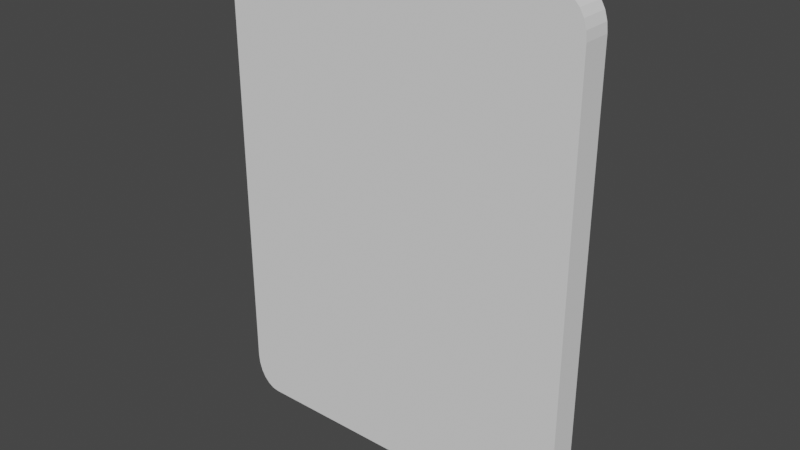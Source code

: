 # Source: RounderPlane.blend  (saved by Blender 4.1.23; exported with 4.5.12 LTS)
import bpy
from mathutils import Matrix  # noqa: F401  (used for matrix-valued properties, if any)

bpy.ops.wm.read_factory_settings(use_empty=True)
scene = bpy.context.scene
scene.name = 'Scene'

# ---- collections
col_collection = bpy.data.collections.new('Collection'); scene.collection.children.link(col_collection)

# ---- world
world_world = bpy.data.worlds.new('World'); scene.world = world_world
world_world.use_nodes = True; world_world.node_tree.nodes.clear()
_N = world_world.node_tree.nodes; _L = world_world.node_tree.links
n0 = _N.new('ShaderNodeOutputWorld'); n0.name = 'World Output'; n0.location = (300, 300)
n1 = _N.new('ShaderNodeBackground'); n1.name = 'Background'; n1.location = (10, 300)
n1.inputs[0].default_value = (0.05088, 0.05088, 0.05088, 1.0)
_L.new(n1.outputs[0], n0.inputs[0])
n0.is_active_output = True
world_world.color = (0.05088, 0.05088, 0.05088)
world_world.use_sun_shadow = False
world_world.sun_shadow_jitter_overblur = 0.0

# ---- meshes
me_plane_001 = bpy.data.meshes.new('Plane.001')
me_plane_001.from_pydata([(-1.135, -3.311e-08, 0.7576), (-1.135, 0.0, 0.0), (-1.135, 3.311e-08, -0.7576), (1.135, 3.311e-08, -0.7576), (1.135, 0.0, 0.0), (1.135, -3.311e-08, 0.7576), (-0.5675, 6.623e-08, -1.515), (0.0, 6.623e-08, -1.515), (0.5675, 6.623e-08, -1.515), (0.5675, -6.623e-08, 1.515), (0.0, -6.623e-08, 1.515), (-0.5675, -6.623e-08, 1.515), (0.5675, 3.311e-08, -0.7576), (0.0, 3.311e-08, -0.7576), (-0.5675, 3.311e-08, -0.7576), (0.5675, 0.0, 0.0), (0.0, 0.0, 0.0), (-0.5675, 0.0, 0.0), (0.5675, -3.311e-08, 0.7576), (0.0, -3.311e-08, 0.7576), (-0.5675, -3.311e-08, 0.7576), (-0.9746, 6.623e-08, -1.515), (-1.135, 5.687e-08, -1.301), (-1.016, 6.591e-08, -1.508), (-1.055, 6.497e-08, -1.486), (-1.088, 6.349e-08, -1.452), (-1.113, 6.155e-08, -1.408), (-1.129, 5.929e-08, -1.356), (1.135, 5.687e-08, -1.301), (0.9746, 6.623e-08, -1.515), (1.129, 5.929e-08, -1.356), (1.113, 6.155e-08, -1.408), (1.088, 6.349e-08, -1.452), (1.055, 6.497e-08, -1.486), (1.016, 6.591e-08, -1.508), (-1.135, -5.687e-08, 1.301), (-0.9746, -6.623e-08, 1.515), (-1.129, -5.929e-08, 1.356), (-1.113, -6.155e-08, 1.408), (-1.088, -6.349e-08, 1.452), (-1.055, -6.497e-08, 1.486), (-1.016, -6.591e-08, 1.508), (0.9746, -6.623e-08, 1.515), (1.135, -5.687e-08, 1.301), (1.016, -6.591e-08, 1.508), (1.055, -6.497e-08, 1.486), (1.088, -6.349e-08, 1.452), (1.113, -6.155e-08, 1.408), (1.129, -5.929e-08, 1.356), (-1.135, -0.1785, 0.7576), (-1.135, -0.1785, -8.882e-16), (-1.135, -0.1785, -0.7576), (1.135, -0.1785, -0.7576), (1.135, -0.1785, -8.882e-16), (1.135, -0.1785, 0.7576), (-0.5675, -0.1785, -1.515), (0.0, -0.1785, -1.515), (0.5675, -0.1785, -1.515), (0.5675, -0.1785, 1.515), (0.0, -0.1785, 1.515), (-0.5675, -0.1785, 1.515), (0.5675, -0.1785, -0.7576), (0.0, -0.1785, -0.7576), (-0.5675, -0.1785, -0.7576), (0.5675, -0.1785, -8.882e-16), (0.0, -0.1785, -8.882e-16), (-0.5675, -0.1785, -8.882e-16), (0.5675, -0.1785, 0.7576), (0.0, -0.1785, 0.7576), (-0.5675, -0.1785, 0.7576), (-0.9746, -0.1785, -1.515), (-1.135, -0.1785, -1.301), (-1.016, -0.1785, -1.508), (-1.055, -0.1785, -1.486), (-1.088, -0.1785, -1.452), (-1.113, -0.1785, -1.408), (-1.129, -0.1785, -1.356), (1.135, -0.1785, -1.301), (0.9746, -0.1785, -1.515), (1.129, -0.1785, -1.356), (1.113, -0.1785, -1.408), (1.088, -0.1785, -1.452), (1.055, -0.1785, -1.486), (1.016, -0.1785, -1.508), (-1.135, -0.1785, 1.301), (-0.9746, -0.1785, 1.515), (-1.129, -0.1785, 1.356), (-1.113, -0.1785, 1.408), (-1.088, -0.1785, 1.452), (-1.055, -0.1785, 1.486), (-1.016, -0.1785, 1.508), (0.9746, -0.1785, 1.515), (1.135, -0.1785, 1.301), (1.016, -0.1785, 1.508), (1.055, -0.1785, 1.486), (1.088, -0.1785, 1.452), (1.113, -0.1785, 1.408), (1.129, -0.1785, 1.356)], [], [(0, 35, 37, 38, 39, 40, 41, 36, 11, 20), (12, 15, 4, 3), (15, 18, 5, 4), (1, 0, 20, 17), (17, 20, 19, 16), (16, 19, 18, 15), (2, 1, 17, 14), (14, 17, 16, 13), (13, 16, 15, 12), (8, 12, 3, 28, 30, 31, 32, 33, 34, 29), (6, 14, 13, 7), (7, 13, 12, 8), (18, 9, 42, 44, 45, 46, 47, 48, 43, 5), (20, 11, 10, 19), (19, 10, 9, 18), (22, 2, 14, 6, 21, 23, 24, 25, 26, 27), (49, 69, 60, 85, 90, 89, 88, 87, 86, 84), (61, 52, 53, 64), (64, 53, 54, 67), (50, 66, 69, 49), (66, 65, 68, 69), (65, 64, 67, 68), (51, 63, 66, 50), (63, 62, 65, 66), (62, 61, 64, 65), (57, 78, 83, 82, 81, 80, 79, 77, 52, 61), (55, 56, 62, 63), (56, 57, 61, 62), (67, 54, 92, 97, 96, 95, 94, 93, 91, 58), (69, 68, 59, 60), (68, 67, 58, 59), (71, 76, 75, 74, 73, 72, 70, 55, 63, 51), (0, 1, 50, 49), (38, 37, 86, 87), (29, 34, 83, 78), (1, 2, 51, 50), (37, 35, 84, 86), (34, 33, 82, 83), (3, 4, 53, 52), (5, 43, 92, 54), (33, 32, 81, 82), (4, 5, 54, 53), (43, 48, 97, 92), (32, 31, 80, 81), (48, 47, 96, 97), (31, 30, 79, 80), (2, 22, 71, 51), (47, 46, 95, 96), (30, 28, 77, 79), (22, 27, 76, 71), (46, 45, 94, 95), (28, 3, 52, 77), (6, 7, 56, 55), (27, 26, 75, 76), (45, 44, 93, 94), (35, 0, 49, 84), (7, 8, 57, 56), (26, 25, 74, 75), (44, 42, 91, 93), (11, 36, 85, 60), (9, 10, 59, 58), (25, 24, 73, 74), (42, 9, 58, 91), (36, 41, 90, 85), (10, 11, 60, 59), (24, 23, 72, 73), (41, 40, 89, 90), (23, 21, 70, 72), (40, 39, 88, 89), (21, 6, 55, 70), (39, 38, 87, 88), (8, 29, 78, 57)])
_uv = me_plane_001.uv_layers.new(name='UVMap')
_uv.uv.foreach_set('vector', [0.0, 0.75, 0.0, 0.9294, 0.002407, 0.9476, 0.009463, 0.9647, 0.02069, 0.9793, 0.03532, 0.9905, 0.05235, 0.9976, 0.07063, 1.0, 0.25, 1.0, 0.25, 0.75, 0.75, 0.25, 0.75, 0.5, 1.0, 0.5, 1.0, 0.25, 0.75, 0.5, 0.75, 0.75, 1.0, 0.75, 1.0, 0.5, 0.0, 0.5, 0.0, 0.75, 0.25, 0.75, 0.25, 0.5, 0.25, 0.5, 0.25, 0.75, 0.5, 0.75, 0.5, 0.5, 0.5, 0.5, 0.5, 0.75, 0.75, 0.75, 0.75, 0.5, 0.0, 0.25, 0.0, 0.5, 0.25, 0.5, 0.25, 0.25, 0.25, 0.25, 0.25, 0.5, 0.5, 0.5, 0.5, 0.25, 0.5, 0.25, 0.5, 0.5, 0.75, 0.5, 0.75, 0.25, 0.75, 0.0, 0.75, 0.25, 1.0, 0.25, 1.0, 0.07063, 0.9976, 0.05235, 0.9905, 0.03532, 0.9793, 0.02069, 0.9647, 0.009463, 0.9476, 0.002407, 0.9294, 0.0, 0.25, 0.0, 0.25, 0.25, 0.5, 0.25, 0.5, 0.0, 0.5, 0.0, 0.5, 0.25, 0.75, 0.25, 0.75, 0.0, 0.75, 0.75, 0.75, 1.0, 0.9294, 1.0, 0.9476, 0.9976, 0.9647, 0.9905, 0.9793, 0.9793, 0.9905, 0.9647, 0.9976, 0.9476, 1.0, 0.9294, 1.0, 0.75, 0.25, 0.75, 0.25, 1.0, 0.5, 1.0, 0.5, 0.75, 0.5, 0.75, 0.5, 1.0, 0.75, 1.0, 0.75, 0.75, 0.0, 0.07063, 0.0, 0.25, 0.25, 0.25, 0.25, 0.0, 0.07063, 0.0, 0.05235, 0.002407, 0.03532, 0.009463, 0.02069, 0.02069, 0.009463, 0.03532, 0.002407, 0.05235, 0.0, 0.75, 0.25, 0.75, 0.25, 1.0, 0.07063, 1.0, 0.05235, 0.9976, 0.03532, 0.9905, 0.02069, 0.9793, 0.009463, 0.9647, 0.002407, 0.9476, 0.0, 0.9294, 0.75, 0.25, 1.0, 0.25, 1.0, 0.5, 0.75, 0.5, 0.75, 0.5, 1.0, 0.5, 1.0, 0.75, 0.75, 0.75, 0.0, 0.5, 0.25, 0.5, 0.25, 0.75, 0.0, 0.75, 0.25, 0.5, 0.5, 0.5, 0.5, 0.75, 0.25, 0.75, 0.5, 0.5, 0.75, 0.5, 0.75, 0.75, 0.5, 0.75, 0.0, 0.25, 0.25, 0.25, 0.25, 0.5, 0.0, 0.5, 0.25, 0.25, 0.5, 0.25, 0.5, 0.5, 0.25, 0.5, 0.5, 0.25, 0.75, 0.25, 0.75, 0.5, 0.5, 0.5, 0.75, 0.0, 0.9294, 0.0, 0.9476, 0.002407, 0.9647, 0.009463, 0.9793, 0.02069, 0.9905, 0.03532, 0.9976, 0.05235, 1.0, 0.07063, 1.0, 0.25, 0.75, 0.25, 0.25, 0.0, 0.5, 0.0, 0.5, 0.25, 0.25, 0.25, 0.5, 0.0, 0.75, 0.0, 0.75, 0.25, 0.5, 0.25, 0.75, 0.75, 1.0, 0.75, 1.0, 0.9294, 0.9976, 0.9476, 0.9905, 0.9647, 0.9793, 0.9793, 0.9647, 0.9905, 0.9476, 0.9976, 0.9294, 1.0, 0.75, 1.0, 0.25, 0.75, 0.5, 0.75, 0.5, 1.0, 0.25, 1.0, 0.5, 0.75, 0.75, 0.75, 0.75, 1.0, 0.5, 1.0, 0.0, 0.07063, 0.002407, 0.05235, 0.009463, 0.03532, 0.02069, 0.02069, 0.03532, 0.009463, 0.05235, 0.002407, 0.07063, 0.0, 0.25, 0.0, 0.25, 0.25, 0.0, 0.25, 0.0, 0.75, 0.0, 0.5, 0.0, 0.5, 0.0, 0.75, 0.009463, 0.9647, 0.002407, 0.9476, 0.002407, 0.9476, 0.009463, 0.9647, 0.9294, 0.0, 0.9476, 0.002407, 0.9476, 0.002407, 0.9294, 0.0, 0.0, 0.5, 0.0, 0.25, 0.0, 0.25, 0.0, 0.5, 0.002407, 0.9476, 0.0, 0.9294, 0.0, 0.9294, 0.002407, 0.9476, 0.9476, 0.002407, 0.9647, 0.009463, 0.9647, 0.009463, 0.9476, 0.002407, 1.0, 0.25, 1.0, 0.5, 1.0, 0.5, 1.0, 0.25, 1.0, 0.75, 1.0, 0.9294, 1.0, 0.9294, 1.0, 0.75, 0.9647, 0.009463, 0.9793, 0.02069, 0.9793, 0.02069, 0.9647, 0.009463, 1.0, 0.5, 1.0, 0.75, 1.0, 0.75, 1.0, 0.5, 1.0, 0.9294, 0.9976, 0.9476, 0.9976, 0.9476, 1.0, 0.9294, 0.9793, 0.02069, 0.9905, 0.03532, 0.9905, 0.03532, 0.9793, 0.02069, 0.9976, 0.9476, 0.9905, 0.9647, 0.9905, 0.9647, 0.9976, 0.9476, 0.9905, 0.03532, 0.9976, 0.05235, 0.9976, 0.05235, 0.9905, 0.03532, 0.0, 0.25, 0.0, 0.07063, 0.0, 0.07063, 0.0, 0.25, 0.9905, 0.9647, 0.9793, 0.9793, 0.9793, 0.9793, 0.9905, 0.9647, 0.9976, 0.05235, 1.0, 0.07063, 1.0, 0.07063, 0.9976, 0.05235, 0.0, 0.07063, 0.002407, 0.05235, 0.002407, 0.05235, 0.0, 0.07063, 0.9793, 0.9793, 0.9647, 0.9905, 0.9647, 0.9905, 0.9793, 0.9793, 1.0, 0.07063, 1.0, 0.25, 1.0, 0.25, 1.0, 0.07063, 0.25, 0.0, 0.5, 0.0, 0.5, 0.0, 0.25, 0.0, 0.002407, 0.05235, 0.009463, 0.03532, 0.009463, 0.03532, 0.002407, 0.05235, 0.9647, 0.9905, 0.9476, 0.9976, 0.9476, 0.9976, 0.9647, 0.9905, 0.0, 0.9294, 0.0, 0.75, 0.0, 0.75, 0.0, 0.9294, 0.5, 0.0, 0.75, 0.0, 0.75, 0.0, 0.5, 0.0, 0.009463, 0.03532, 0.02069, 0.02069, 0.02069, 0.02069, 0.009463, 0.03532, 0.9476, 0.9976, 0.9294, 1.0, 0.9294, 1.0, 0.9476, 0.9976, 0.25, 1.0, 0.07063, 1.0, 0.07063, 1.0, 0.25, 1.0, 0.75, 1.0, 0.5, 1.0, 0.5, 1.0, 0.75, 1.0, 0.02069, 0.02069, 0.03532, 0.009463, 0.03532, 0.009463, 0.02069, 0.02069, 0.9294, 1.0, 0.75, 1.0, 0.75, 1.0, 0.9294, 1.0, 0.07063, 1.0, 0.05235, 0.9976, 0.05235, 0.9976, 0.07063, 1.0, 0.5, 1.0, 0.25, 1.0, 0.25, 1.0, 0.5, 1.0, 0.03532, 0.009463, 0.05235, 0.002407, 0.05235, 0.002407, 0.03532, 0.009463, 0.05235, 0.9976, 0.03532, 0.9905, 0.03532, 0.9905, 0.05235, 0.9976, 0.05235, 0.002407, 0.07063, 0.0, 0.07063, 0.0, 0.05235, 0.002407, 0.03532, 0.9905, 0.02069, 0.9793, 0.02069, 0.9793, 0.03532, 0.9905, 0.07063, 0.0, 0.25, 0.0, 0.25, 0.0, 0.07063, 0.0, 0.02069, 0.9793, 0.009463, 0.9647, 0.009463, 0.9647, 0.02069, 0.9793, 0.75, 0.0, 0.9294, 0.0, 0.9294, 0.0, 0.75, 0.0])
me_plane_001.update()

# ---- objects
ob_plane = bpy.data.objects.new('Plane', me_plane_001)

# ---- transforms, parenting, visibility, modifiers, constraints
ob_plane.location = (0.0, 0.0, 0.0)

# ---- collection membership
col_collection.objects.link(ob_plane)

# ---- scene / render settings (as saved in the file)
scene.frame_start = 1; scene.frame_end = 250; scene.frame_set(1)
scene.render.engine = 'BLENDER_EEVEE_NEXT'
scene.cycles.sampling_pattern = 'TABULATED_SOBOL'
scene.cycles.use_light_tree = False
scene.eevee.ray_tracing_options.trace_max_roughness = 0.0
scene.view_settings.view_transform = 'Filmic'
bpy.context.view_layer.update()

# ---- added for rendering (the .blend has no active camera and no usable light): camera, sun
cam_auto = bpy.data.cameras.new('AutoCamera')
cam_auto.lens = 50.0
cam_auto.sensor_width = 36.0
cam_auto.clip_end = 1000.0
ob_auto_camera = bpy.data.objects.new('AutoCamera', cam_auto)
scene.collection.objects.link(ob_auto_camera)
ob_auto_camera.location = (3.50693, -4.29756, 2.80555)
ob_auto_camera.rotation_euler = (1.09748, -7.21219e-08, 0.694738)
scene.camera = ob_auto_camera
light_auto_sun = bpy.data.lights.new('AutoSun', 'SUN')
light_auto_sun.energy = 3.0
light_auto_sun.angle = 0.0523599
ob_auto_sun = bpy.data.objects.new('AutoSun', light_auto_sun)
scene.collection.objects.link(ob_auto_sun)
ob_auto_sun.rotation_euler = (0.872665, 0.174533, 0.523599)
bpy.context.view_layer.update()
